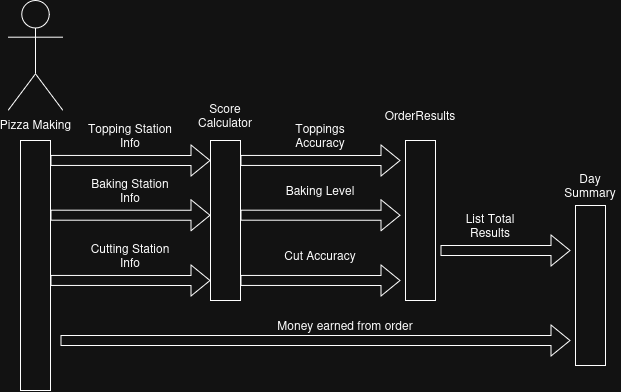

The diagram above was exported from draw.io. Its source (the exported page's mxGraphModel, read from the mxfile embedded in the PNG):
<mxGraphModel dx="846" dy="766" grid="1" gridSize="10" guides="1" tooltips="1" connect="1" arrows="1" fold="1" page="1" pageScale="1" pageWidth="850" pageHeight="1100" math="0" shadow="0">
  <root>
    <mxCell id="0" />
    <mxCell id="1" parent="0" />
    <mxCell id="THgqc6FwNx8eDtL_cmIv-1" parent="1" style="shape=umlActor;verticalLabelPosition=bottom;verticalAlign=top;html=1;outlineConnect=0;" value="Pizza Making" vertex="1">
      <mxGeometry height="110" width="55" x="67.5" y="240" as="geometry" />
    </mxCell>
    <mxCell id="THgqc6FwNx8eDtL_cmIv-2" parent="1" style="rounded=0;whiteSpace=wrap;html=1;rotation=90;" value="" vertex="1">
      <mxGeometry height="30" width="250" x="-30" y="490" as="geometry" />
    </mxCell>
    <mxCell id="THgqc6FwNx8eDtL_cmIv-6" parent="1" style="rounded=0;whiteSpace=wrap;html=1;rotation=90;" value="" vertex="1">
      <mxGeometry height="30" width="160" x="205" y="445" as="geometry" />
    </mxCell>
    <mxCell id="THgqc6FwNx8eDtL_cmIv-7" parent="1" style="text;html=1;whiteSpace=wrap;strokeColor=none;fillColor=none;align=center;verticalAlign=middle;rounded=0;" value="Score Calculator" vertex="1">
      <mxGeometry height="30" width="60" x="255" y="340" as="geometry" />
    </mxCell>
    <mxCell id="THgqc6FwNx8eDtL_cmIv-8" edge="1" parent="1" style="shape=flexArrow;endArrow=classic;html=1;rounded=0;entryX=0.364;entryY=1;entryDx=0;entryDy=0;entryPerimeter=0;" value="">
      <mxGeometry height="50" relative="1" width="50" as="geometry">
        <mxPoint x="110" y="400" as="sourcePoint" />
        <mxPoint x="270" y="400.03999999999996" as="targetPoint" />
      </mxGeometry>
    </mxCell>
    <mxCell id="THgqc6FwNx8eDtL_cmIv-9" parent="1" style="text;html=1;whiteSpace=wrap;strokeColor=none;fillColor=none;align=center;verticalAlign=middle;rounded=0;" value="Topping Station Info" vertex="1">
      <mxGeometry height="30" width="100" x="140" y="360" as="geometry" />
    </mxCell>
    <mxCell id="THgqc6FwNx8eDtL_cmIv-10" edge="1" parent="1" style="shape=flexArrow;endArrow=classic;html=1;rounded=0;entryX=0.364;entryY=1;entryDx=0;entryDy=0;entryPerimeter=0;" value="">
      <mxGeometry height="50" relative="1" width="50" as="geometry">
        <mxPoint x="110" y="454.66" as="sourcePoint" />
        <mxPoint x="270" y="454.7" as="targetPoint" />
      </mxGeometry>
    </mxCell>
    <mxCell id="THgqc6FwNx8eDtL_cmIv-11" parent="1" style="text;html=1;whiteSpace=wrap;strokeColor=none;fillColor=none;align=center;verticalAlign=middle;rounded=0;" value="Baking Station Info" vertex="1">
      <mxGeometry height="20.68" width="100" x="140" y="419.32" as="geometry" />
    </mxCell>
    <mxCell id="THgqc6FwNx8eDtL_cmIv-12" edge="1" parent="1" style="shape=flexArrow;endArrow=classic;html=1;rounded=0;entryX=0.364;entryY=1;entryDx=0;entryDy=0;entryPerimeter=0;" value="">
      <mxGeometry height="50" relative="1" width="50" as="geometry">
        <mxPoint x="110" y="520" as="sourcePoint" />
        <mxPoint x="270" y="520.04" as="targetPoint" />
      </mxGeometry>
    </mxCell>
    <mxCell id="THgqc6FwNx8eDtL_cmIv-13" parent="1" style="text;html=1;whiteSpace=wrap;strokeColor=none;fillColor=none;align=center;verticalAlign=middle;rounded=0;" value="Cutting Station Info" vertex="1">
      <mxGeometry height="30" width="100" x="140" y="480" as="geometry" />
    </mxCell>
    <mxCell id="THgqc6FwNx8eDtL_cmIv-14" parent="1" style="rounded=0;whiteSpace=wrap;html=1;rotation=90;" value="" vertex="1">
      <mxGeometry height="30" width="160" x="400" y="445" as="geometry" />
    </mxCell>
    <mxCell id="THgqc6FwNx8eDtL_cmIv-15" parent="1" style="text;html=1;whiteSpace=wrap;strokeColor=none;fillColor=none;align=center;verticalAlign=middle;rounded=0;" value="Toppings Accuracy" vertex="1">
      <mxGeometry height="30" width="100" x="330" y="360" as="geometry" />
    </mxCell>
    <mxCell id="THgqc6FwNx8eDtL_cmIv-16" edge="1" parent="1" style="shape=flexArrow;endArrow=classic;html=1;rounded=0;entryX=0.364;entryY=1;entryDx=0;entryDy=0;entryPerimeter=0;" value="">
      <mxGeometry height="50" relative="1" width="50" as="geometry">
        <mxPoint x="300" y="400" as="sourcePoint" />
        <mxPoint x="460" y="400.03999999999996" as="targetPoint" />
      </mxGeometry>
    </mxCell>
    <mxCell id="THgqc6FwNx8eDtL_cmIv-17" parent="1" style="text;html=1;whiteSpace=wrap;strokeColor=none;fillColor=none;align=center;verticalAlign=middle;rounded=0;" value="Baking Level" vertex="1">
      <mxGeometry height="20.68" width="100" x="330" y="419.32" as="geometry" />
    </mxCell>
    <mxCell id="THgqc6FwNx8eDtL_cmIv-18" edge="1" parent="1" style="shape=flexArrow;endArrow=classic;html=1;rounded=0;entryX=0.364;entryY=1;entryDx=0;entryDy=0;entryPerimeter=0;" value="">
      <mxGeometry height="50" relative="1" width="50" as="geometry">
        <mxPoint x="300" y="454.66" as="sourcePoint" />
        <mxPoint x="460" y="454.7" as="targetPoint" />
      </mxGeometry>
    </mxCell>
    <mxCell id="THgqc6FwNx8eDtL_cmIv-19" parent="1" style="text;html=1;whiteSpace=wrap;strokeColor=none;fillColor=none;align=center;verticalAlign=middle;rounded=0;" value="Cut Accuracy" vertex="1">
      <mxGeometry height="30" width="100" x="330" y="480" as="geometry" />
    </mxCell>
    <mxCell id="THgqc6FwNx8eDtL_cmIv-20" edge="1" parent="1" style="shape=flexArrow;endArrow=classic;html=1;rounded=0;entryX=0.364;entryY=1;entryDx=0;entryDy=0;entryPerimeter=0;" value="">
      <mxGeometry height="50" relative="1" width="50" as="geometry">
        <mxPoint x="300" y="520" as="sourcePoint" />
        <mxPoint x="460" y="520.04" as="targetPoint" />
      </mxGeometry>
    </mxCell>
    <mxCell id="THgqc6FwNx8eDtL_cmIv-23" parent="1" style="text;html=1;whiteSpace=wrap;strokeColor=none;fillColor=none;align=center;verticalAlign=middle;rounded=0;" value="OrderResults" vertex="1">
      <mxGeometry height="30" width="60" x="450" y="340" as="geometry" />
    </mxCell>
    <mxCell id="THgqc6FwNx8eDtL_cmIv-24" parent="1" style="rounded=0;whiteSpace=wrap;html=1;rotation=90;" value="" vertex="1">
      <mxGeometry height="30" width="160" x="570" y="510" as="geometry" />
    </mxCell>
    <mxCell id="THgqc6FwNx8eDtL_cmIv-25" parent="1" style="text;html=1;whiteSpace=wrap;strokeColor=none;fillColor=none;align=center;verticalAlign=middle;rounded=0;" value="Day Summary" vertex="1">
      <mxGeometry height="30" width="60" x="620" y="410" as="geometry" />
    </mxCell>
    <mxCell id="THgqc6FwNx8eDtL_cmIv-26" edge="1" parent="1" style="shape=flexArrow;endArrow=classic;html=1;rounded=0;" value="">
      <mxGeometry height="50" relative="1" width="50" as="geometry">
        <mxPoint x="120" y="580" as="sourcePoint" />
        <mxPoint x="630" y="580" as="targetPoint" />
      </mxGeometry>
    </mxCell>
    <mxCell id="THgqc6FwNx8eDtL_cmIv-27" parent="1" style="text;html=1;whiteSpace=wrap;strokeColor=none;fillColor=none;align=center;verticalAlign=middle;rounded=0;" value="Money earned from order" vertex="1">
      <mxGeometry height="30" width="180" x="315" y="550" as="geometry" />
    </mxCell>
    <mxCell id="THgqc6FwNx8eDtL_cmIv-29" edge="1" parent="1" style="shape=flexArrow;endArrow=classic;html=1;rounded=0;" value="">
      <mxGeometry height="50" relative="1" width="50" as="geometry">
        <mxPoint x="500" y="490" as="sourcePoint" />
        <mxPoint x="630" y="490" as="targetPoint" />
      </mxGeometry>
    </mxCell>
    <mxCell id="THgqc6FwNx8eDtL_cmIv-30" parent="1" style="text;html=1;whiteSpace=wrap;strokeColor=none;fillColor=none;align=center;verticalAlign=middle;rounded=0;" value="List Total Results" vertex="1">
      <mxGeometry height="30" width="60" x="520" y="450" as="geometry" />
    </mxCell>
  </root>
</mxGraphModel>